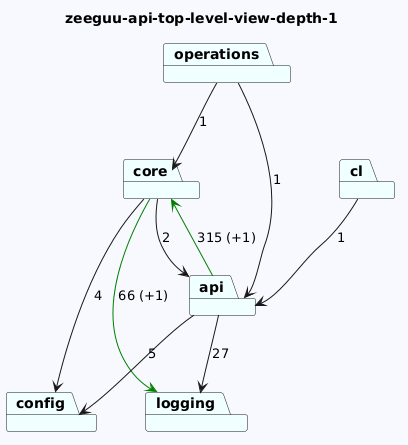

The diagram above was rendered by PlantUML. Its source (embedded in the PNG):
@startuml
skinparam backgroundColor GhostWhite
title zeeguu-api-top-level-view-depth-1
package "operations" #Azure
package "core" #Azure
package "api" #Azure
package "cl" #Azure
package "config" #Azure
package "logging" #Azure
"operations"-->"api"  : 1
"operations"-->"core"  : 1
"core"-->"logging" #Green : 66 (+1)
"core"-->"config"  : 4
"core"-->"api"  : 2
"api"-->"config"  : 5
"api"-->"logging"  : 27
"api"-->"core" #Green : 315 (+1)
"cl"-->"api"  : 1
@enduml